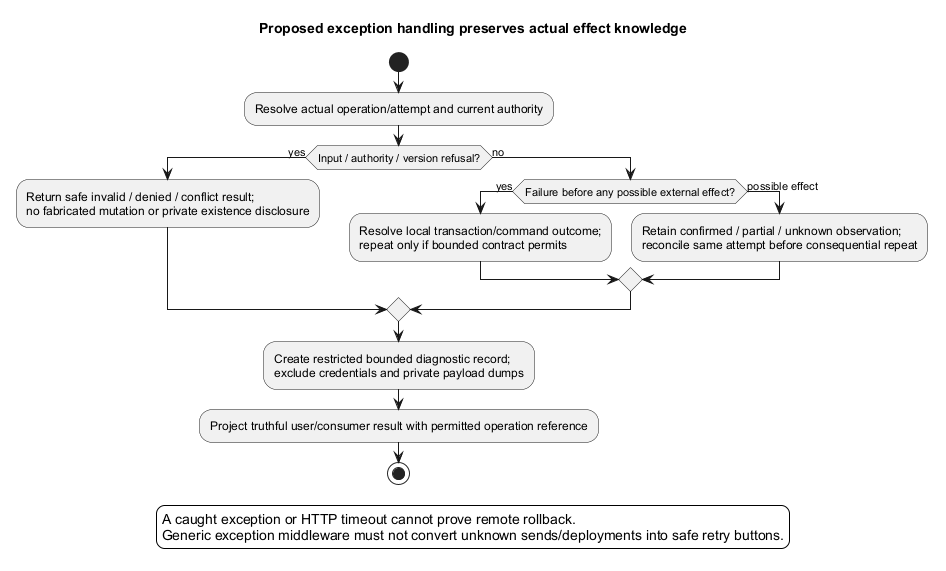

The diagram above was rendered by PlantUML. Its source (embedded in the PNG):
@startuml
' OWNER-MVP-2026-11-04 review: MVP core / cross-cutting. Core presentation/application/files or shared authority/recovery invariant remains applicable.
title Proposed exception handling preserves actual effect knowledge
skinparam backgroundColor white
skinparam shadowing false
skinparam defaultFontName Arial

start
:Resolve actual operation/attempt and current authority;
if (Input / authority / version refusal?) then (yes)
 :Return safe invalid / denied / conflict result;\nno fabricated mutation or private existence disclosure;
else (no)
 if (Failure before any possible external effect?) then (yes)
  :Resolve local transaction/command outcome;\nrepeat only if bounded contract permits;
 else (possible effect)
  :Retain confirmed / partial / unknown observation;\nreconcile same attempt before consequential repeat;
 endif
endif
:Create restricted bounded diagnostic record;\nexclude credentials and private payload dumps;
:Project truthful user/consumer result with permitted operation reference;
stop
legend bottom
 A caught exception or HTTP timeout cannot prove remote rollback.
 Generic exception middleware must not convert unknown sends/deployments into safe retry buttons.
endlegend
@enduml